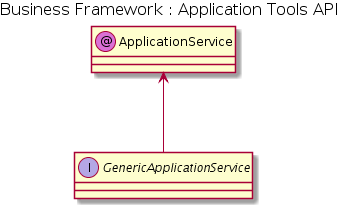

The diagram above was rendered by PlantUML. Its source (embedded in the PNG):
@startuml




skinparam nodesep 40
skinparam ranksep 80

skinParam circledCharacterFontColor black
skinParam circledCharacterFontSize 12
skinParam circledCharacterFontStyle normal
skinParam circledCharacterFontName Plain
skinParam circledCharacterRadius 10

skinParam titleFontColor black
skinParam titleFontSize  16
skinParam titleFontStyle normal
'skinParam titleFontName 

skinParam packageFontColor black
skinParam packageFontSize  14
skinParam packageFontStyle normal
'skinParam packageFontName

title Business Framework : Application Tools API

class ApplicationService << (@,orchid) >>

interface GenericApplicationService	

ApplicationService <-- "GenericApplicationService"

@enduml